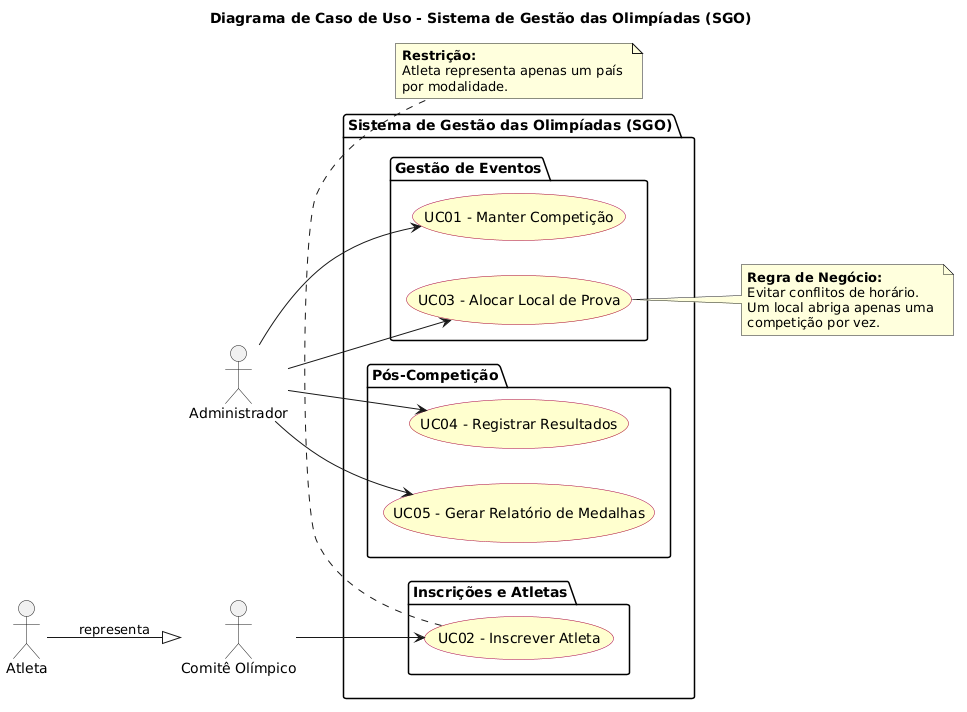

The diagram above was rendered by PlantUML. Its source (embedded in the PNG):
@startuml
title Diagrama de Caso de Uso - Sistema de Gestão das Olimpíadas (SGO)

' Definições de Skinparam para estética profissional
skinparam usecase {
    BackgroundColor #FEFECE
    BorderColor #A80036
}
left to right direction

actor "Administrador" as Admin
actor "Atleta" as Atleta
actor "Comitê Olímpico" as Comite

package "Sistema de Gestão das Olimpíadas (SGO)" {
    
    package "Gestão de Eventos" {
        usecase "UC01 - Manter Competição" as UC01
        usecase "UC03 - Alocar Local de Prova" as UC03
    }
    
    package "Inscrições e Atletas" {
        usecase "UC02 - Inscrever Atleta" as UC02
    }
    
    package "Pós-Competição" {
        usecase "UC04 - Registrar Resultados" as UC04
        usecase "UC05 - Gerar Relatório de Medalhas" as UC05
    }
}

' Relacionamentos
Admin --> UC01
Admin --> UC03
Admin --> UC04
Admin --> UC05

Comite --> UC02
Atleta --|> Comite : representa

' Notas de Regras de Negócio (Fidelidade ao estilo dos exemplos)
note right of UC03
  <b>Regra de Negócio:</b>
  Evitar conflitos de horário.
  Um local abriga apenas uma 
  competição por vez.
end note

note bottom of UC02
  <b>Restrição:</b>
  Atleta representa apenas um país 
  por modalidade.
end note
@enduml